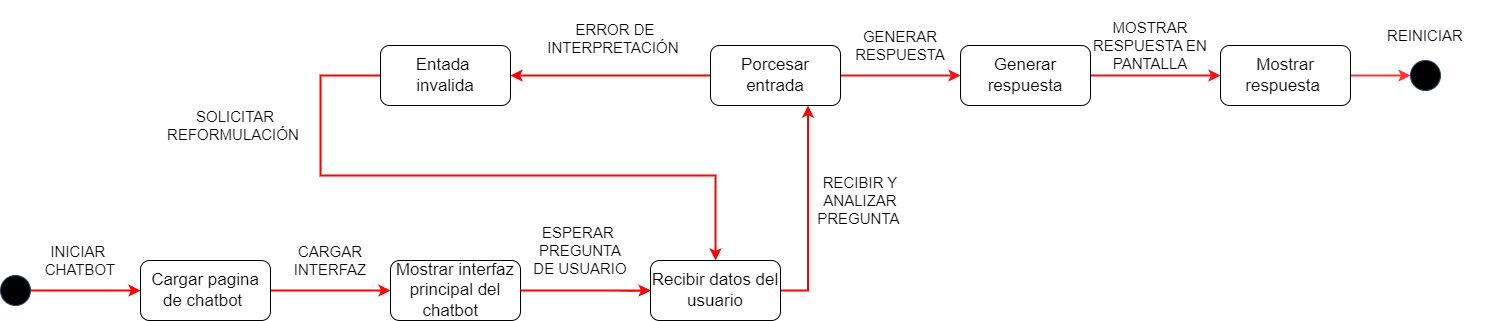

The diagram above was exported from draw.io. Its source (the exported page's mxGraphModel, read from the mxfile embedded in the PNG):
<mxGraphModel dx="866" dy="558" grid="1" gridSize="10" guides="1" tooltips="1" connect="1" arrows="1" fold="1" page="1" pageScale="1" pageWidth="4681" pageHeight="3300" math="0" shadow="0">
  <root>
    <mxCell id="0" />
    <mxCell id="1" parent="0" />
    <mxCell id="9PjAjB8H0fElwIAGLwtf-10" style="edgeStyle=orthogonalEdgeStyle;rounded=0;orthogonalLoop=1;jettySize=auto;html=1;exitX=1;exitY=0.5;exitDx=0;exitDy=0;entryX=0;entryY=0.5;entryDx=0;entryDy=0;strokeWidth=2;strokeColor=light-dark(#ff0505, #ededed);" parent="1" source="9PjAjB8H0fElwIAGLwtf-1" target="9PjAjB8H0fElwIAGLwtf-3" edge="1">
      <mxGeometry relative="1" as="geometry" />
    </mxCell>
    <mxCell id="9PjAjB8H0fElwIAGLwtf-1" value="Cargar pagina de chatbot&amp;nbsp;" style="rounded=1;whiteSpace=wrap;html=1;fontSize=17;" parent="1" vertex="1">
      <mxGeometry x="150" y="295" width="130" height="60" as="geometry" />
    </mxCell>
    <mxCell id="9PjAjB8H0fElwIAGLwtf-9" style="edgeStyle=orthogonalEdgeStyle;rounded=0;orthogonalLoop=1;jettySize=auto;html=1;exitX=1;exitY=0.5;exitDx=0;exitDy=0;strokeWidth=2;strokeColor=light-dark(#ff0000, #ededed);" parent="1" source="9PjAjB8H0fElwIAGLwtf-2" target="9PjAjB8H0fElwIAGLwtf-1" edge="1">
      <mxGeometry relative="1" as="geometry" />
    </mxCell>
    <mxCell id="9PjAjB8H0fElwIAGLwtf-2" value="" style="ellipse;whiteSpace=wrap;html=1;aspect=fixed;fillColor=light-dark(#000000, #39454e);fillStyle=auto;strokeColor=#23445d;" parent="1" vertex="1">
      <mxGeometry x="10" y="310" width="30" height="30" as="geometry" />
    </mxCell>
    <mxCell id="9PjAjB8H0fElwIAGLwtf-11" style="edgeStyle=orthogonalEdgeStyle;rounded=0;orthogonalLoop=1;jettySize=auto;html=1;exitX=1;exitY=0.5;exitDx=0;exitDy=0;entryX=0;entryY=0.5;entryDx=0;entryDy=0;" parent="1" target="9PjAjB8H0fElwIAGLwtf-4" edge="1">
      <mxGeometry relative="1" as="geometry">
        <mxPoint x="620" y="325" as="sourcePoint" />
      </mxGeometry>
    </mxCell>
    <mxCell id="9PjAjB8H0fElwIAGLwtf-3" value="Mostrar interfaz&lt;div&gt;principal del chatbot&amp;nbsp;&amp;nbsp;&lt;/div&gt;" style="rounded=1;whiteSpace=wrap;html=1;fontSize=17;" parent="1" vertex="1">
      <mxGeometry x="400" y="295" width="130" height="60" as="geometry" />
    </mxCell>
    <mxCell id="9PjAjB8H0fElwIAGLwtf-38" style="edgeStyle=orthogonalEdgeStyle;rounded=0;orthogonalLoop=1;jettySize=auto;html=1;exitX=1;exitY=0.5;exitDx=0;exitDy=0;entryX=0.75;entryY=1;entryDx=0;entryDy=0;strokeWidth=2;strokeColor=light-dark(#f20707, #ededed);" parent="1" source="9PjAjB8H0fElwIAGLwtf-4" target="9PjAjB8H0fElwIAGLwtf-5" edge="1">
      <mxGeometry relative="1" as="geometry" />
    </mxCell>
    <mxCell id="9PjAjB8H0fElwIAGLwtf-4" value="Recibir datos del usuario" style="rounded=1;whiteSpace=wrap;html=1;fontSize=17;" parent="1" vertex="1">
      <mxGeometry x="660" y="295" width="130" height="60" as="geometry" />
    </mxCell>
    <mxCell id="9PjAjB8H0fElwIAGLwtf-31" style="edgeStyle=orthogonalEdgeStyle;rounded=0;orthogonalLoop=1;jettySize=auto;html=1;entryX=1;entryY=0.5;entryDx=0;entryDy=0;strokeWidth=2;strokeColor=light-dark(#fa0000, #ededed);" parent="1" source="9PjAjB8H0fElwIAGLwtf-5" target="9PjAjB8H0fElwIAGLwtf-6" edge="1">
      <mxGeometry relative="1" as="geometry" />
    </mxCell>
    <mxCell id="9PjAjB8H0fElwIAGLwtf-39" style="edgeStyle=orthogonalEdgeStyle;rounded=0;orthogonalLoop=1;jettySize=auto;html=1;exitX=1;exitY=0.5;exitDx=0;exitDy=0;entryX=0;entryY=0.5;entryDx=0;entryDy=0;strokeWidth=2;strokeColor=light-dark(#f31212, #ededed);" parent="1" source="9PjAjB8H0fElwIAGLwtf-5" target="9PjAjB8H0fElwIAGLwtf-8" edge="1">
      <mxGeometry relative="1" as="geometry" />
    </mxCell>
    <mxCell id="9PjAjB8H0fElwIAGLwtf-5" value="Porcesar entrada" style="rounded=1;whiteSpace=wrap;html=1;fontSize=17;" parent="1" vertex="1">
      <mxGeometry x="720" y="80" width="130" height="60" as="geometry" />
    </mxCell>
    <mxCell id="9PjAjB8H0fElwIAGLwtf-32" style="edgeStyle=orthogonalEdgeStyle;rounded=0;orthogonalLoop=1;jettySize=auto;html=1;exitX=0;exitY=0.5;exitDx=0;exitDy=0;entryX=0.5;entryY=0;entryDx=0;entryDy=0;strokeWidth=2;strokeColor=light-dark(#ff0000, #ededed);" parent="1" source="9PjAjB8H0fElwIAGLwtf-6" target="9PjAjB8H0fElwIAGLwtf-4" edge="1">
      <mxGeometry relative="1" as="geometry">
        <Array as="points">
          <mxPoint x="330" y="110" />
          <mxPoint x="330" y="210" />
          <mxPoint x="725" y="210" />
        </Array>
      </mxGeometry>
    </mxCell>
    <mxCell id="9PjAjB8H0fElwIAGLwtf-6" value="Entada&amp;nbsp;&lt;div&gt;invalida&lt;/div&gt;" style="rounded=1;whiteSpace=wrap;html=1;fontSize=17;" parent="1" vertex="1">
      <mxGeometry x="390" y="80" width="130" height="60" as="geometry" />
    </mxCell>
    <mxCell id="9PjAjB8H0fElwIAGLwtf-42" style="edgeStyle=orthogonalEdgeStyle;rounded=0;orthogonalLoop=1;jettySize=auto;html=1;exitX=1;exitY=0.5;exitDx=0;exitDy=0;entryX=0;entryY=0.5;entryDx=0;entryDy=0;strokeWidth=2;strokeColor=#FF3333;" parent="1" source="9PjAjB8H0fElwIAGLwtf-7" target="9PjAjB8H0fElwIAGLwtf-17" edge="1">
      <mxGeometry relative="1" as="geometry" />
    </mxCell>
    <mxCell id="9PjAjB8H0fElwIAGLwtf-7" value="Mostrar respuesta&amp;nbsp;" style="rounded=1;whiteSpace=wrap;html=1;fontSize=17;" parent="1" vertex="1">
      <mxGeometry x="1230" y="80" width="130" height="60" as="geometry" />
    </mxCell>
    <mxCell id="9PjAjB8H0fElwIAGLwtf-40" style="edgeStyle=orthogonalEdgeStyle;rounded=0;orthogonalLoop=1;jettySize=auto;html=1;exitX=1;exitY=0.5;exitDx=0;exitDy=0;entryX=0;entryY=0.5;entryDx=0;entryDy=0;strokeColor=light-dark(#f50f0f, #ededed);strokeWidth=2;" parent="1" source="9PjAjB8H0fElwIAGLwtf-8" target="9PjAjB8H0fElwIAGLwtf-7" edge="1">
      <mxGeometry relative="1" as="geometry" />
    </mxCell>
    <mxCell id="9PjAjB8H0fElwIAGLwtf-8" value="Generar respuesta" style="rounded=1;whiteSpace=wrap;html=1;fontSize=17;" parent="1" vertex="1">
      <mxGeometry x="970" y="80" width="130" height="60" as="geometry" />
    </mxCell>
    <mxCell id="9PjAjB8H0fElwIAGLwtf-17" value="" style="ellipse;whiteSpace=wrap;html=1;aspect=fixed;fillColor=light-dark(#000000, #39454e);fillStyle=auto;strokeColor=#23445d;" parent="1" vertex="1">
      <mxGeometry x="1420" y="95" width="30" height="30" as="geometry" />
    </mxCell>
    <mxCell id="9PjAjB8H0fElwIAGLwtf-19" value="INICIAR&amp;nbsp;&lt;div&gt;CHATBOT&lt;/div&gt;" style="text;html=1;align=center;verticalAlign=middle;whiteSpace=wrap;rounded=0;fontSize=15;" parent="1" vertex="1">
      <mxGeometry x="50" y="270" width="80" height="50" as="geometry" />
    </mxCell>
    <mxCell id="9PjAjB8H0fElwIAGLwtf-20" value="CARGAR&lt;div&gt;INTERFAZ&lt;/div&gt;" style="text;html=1;align=center;verticalAlign=middle;whiteSpace=wrap;rounded=0;fontSize=15;" parent="1" vertex="1">
      <mxGeometry x="300" y="270" width="80" height="50" as="geometry" />
    </mxCell>
    <mxCell id="9PjAjB8H0fElwIAGLwtf-21" value="ESPERAR&amp;nbsp;&lt;div&gt;PREGUNTA&lt;/div&gt;&lt;div&gt;DE USUARIO&lt;/div&gt;" style="text;html=1;align=center;verticalAlign=middle;whiteSpace=wrap;rounded=0;fontSize=15;" parent="1" vertex="1">
      <mxGeometry x="520" y="250" width="140" height="70" as="geometry" />
    </mxCell>
    <mxCell id="9PjAjB8H0fElwIAGLwtf-22" value="RECIBIR Y ANALIZAR PREGUNTA&amp;nbsp;" style="text;html=1;align=center;verticalAlign=middle;whiteSpace=wrap;rounded=0;fontSize=15;" parent="1" vertex="1">
      <mxGeometry x="800" y="200" width="140" height="70" as="geometry" />
    </mxCell>
    <mxCell id="9PjAjB8H0fElwIAGLwtf-23" value="SOLICITAR REFORMULACIÓN&amp;nbsp;" style="text;html=1;align=center;verticalAlign=middle;whiteSpace=wrap;rounded=0;fontSize=15;" parent="1" vertex="1">
      <mxGeometry x="170" y="130" width="150" height="60" as="geometry" />
    </mxCell>
    <mxCell id="9PjAjB8H0fElwIAGLwtf-24" value="GENERAR RESPUESTA" style="text;html=1;align=center;verticalAlign=middle;whiteSpace=wrap;rounded=0;fontSize=15;" parent="1" vertex="1">
      <mxGeometry x="850" y="50" width="120" height="60" as="geometry" />
    </mxCell>
    <mxCell id="9PjAjB8H0fElwIAGLwtf-25" value="ERROR DE INTERPRETACIÓN&amp;nbsp;" style="text;html=1;align=center;verticalAlign=middle;whiteSpace=wrap;rounded=0;fontSize=15;" parent="1" vertex="1">
      <mxGeometry x="560" y="35" width="130" height="75" as="geometry" />
    </mxCell>
    <mxCell id="9PjAjB8H0fElwIAGLwtf-26" value="MOSTRAR RESPUESTA EN PANTALLA" style="text;html=1;align=center;verticalAlign=middle;whiteSpace=wrap;rounded=0;fontSize=15;" parent="1" vertex="1">
      <mxGeometry x="1090" y="35" width="140" height="90" as="geometry" />
    </mxCell>
    <mxCell id="9PjAjB8H0fElwIAGLwtf-27" value="REINICIAR" style="text;html=1;align=center;verticalAlign=middle;whiteSpace=wrap;rounded=0;fontSize=15;" parent="1" vertex="1">
      <mxGeometry x="1370" y="35" width="130" height="70" as="geometry" />
    </mxCell>
    <mxCell id="9PjAjB8H0fElwIAGLwtf-28" style="edgeStyle=orthogonalEdgeStyle;rounded=0;orthogonalLoop=1;jettySize=auto;html=1;exitX=1;exitY=0.5;exitDx=0;exitDy=0;entryX=0;entryY=0.5;entryDx=0;entryDy=0;strokeWidth=2;strokeColor=light-dark(#ff0505, #ededed);" parent="1" source="9PjAjB8H0fElwIAGLwtf-3" target="9PjAjB8H0fElwIAGLwtf-4" edge="1">
      <mxGeometry relative="1" as="geometry">
        <mxPoint x="530" y="420" as="sourcePoint" />
        <mxPoint x="650" y="420" as="targetPoint" />
      </mxGeometry>
    </mxCell>
  </root>
</mxGraphModel>